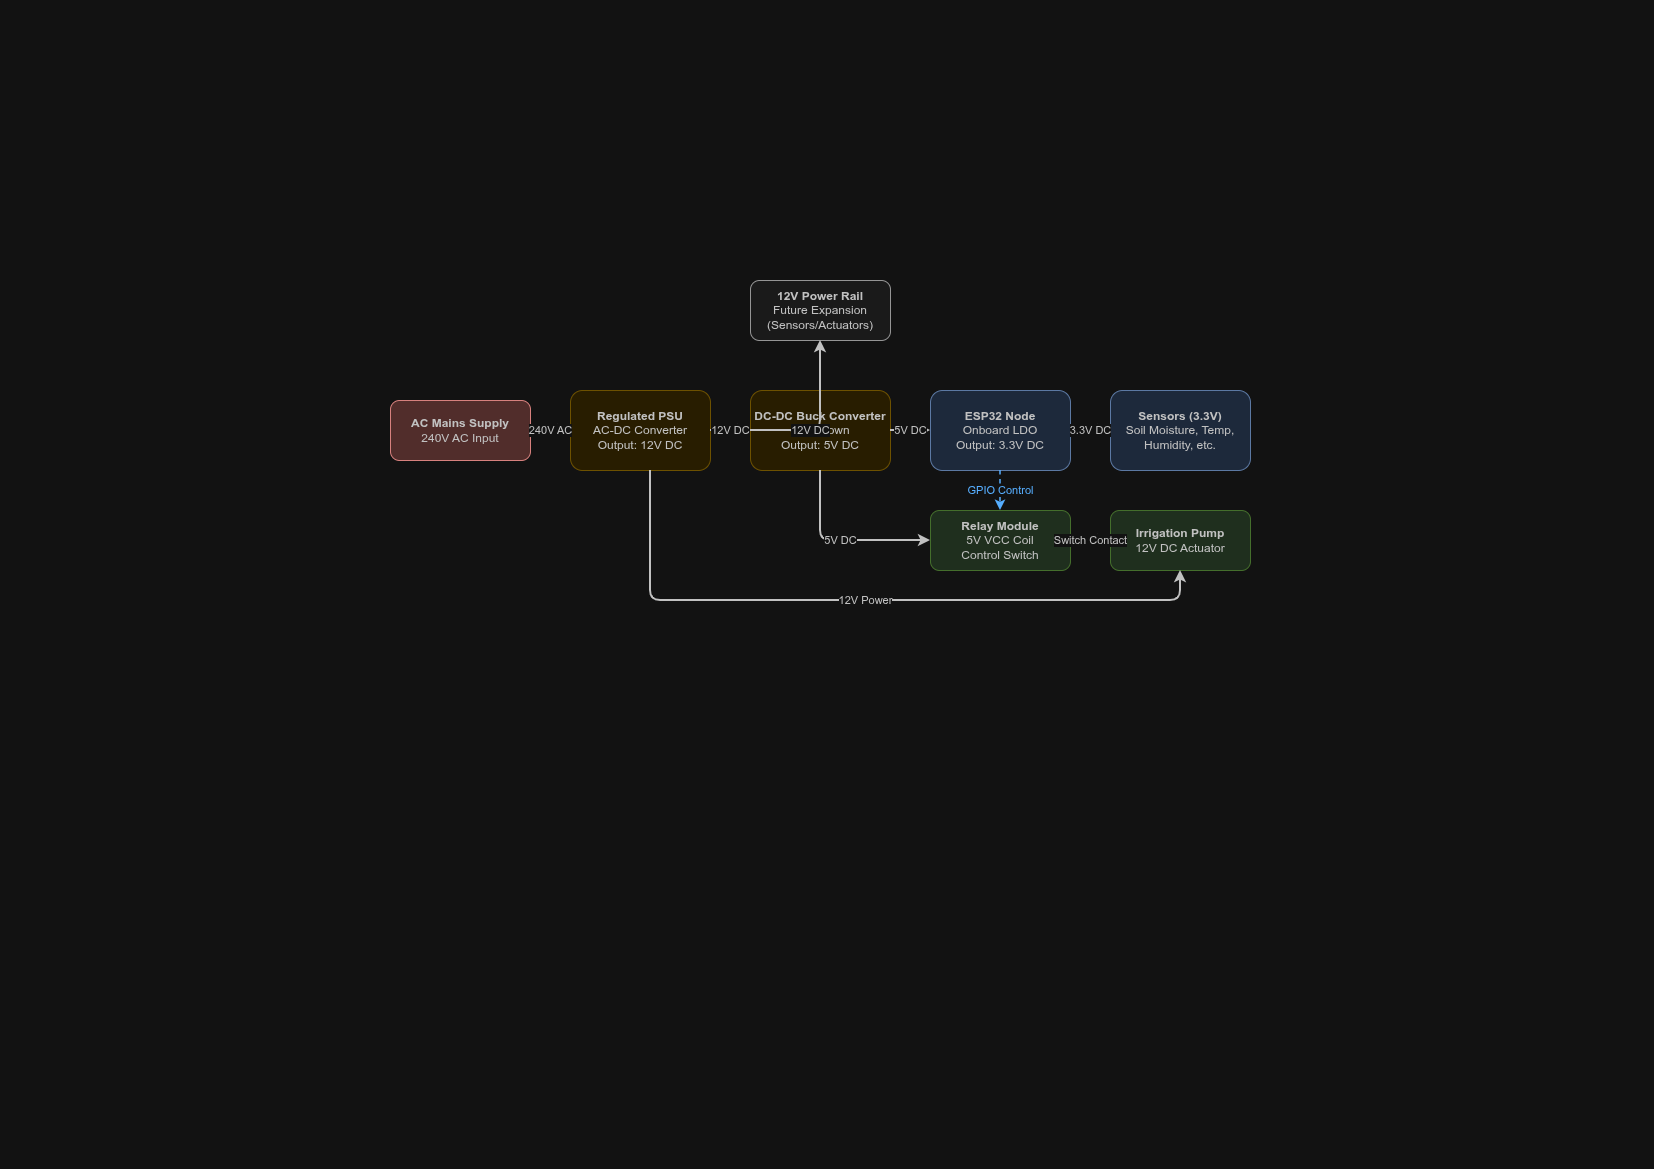

The diagram above was exported from draw.io. Its source (the exported page's mxGraphModel, read from the mxfile embedded in the PNG):
<mxGraphModel dx="1348" dy="759" grid="1" gridSize="10" guides="1" tooltips="1" connect="1" arrows="1" fold="1" page="1" pageScale="1" pageWidth="827" pageHeight="1169" math="0" shadow="0">
  <root>
    <mxCell id="0" />
    <mxCell id="1" parent="0" />
    <mxCell id="HVcknjTqiXdO3J-vIOWc-1" parent="1" style="rounded=1;whiteSpace=wrap;html=1;fillColor=#f8cecc;strokeColor=#b85450;fontColor=#333333;" value="&lt;b&gt;AC Mains Supply&lt;/b&gt;&lt;br&gt;240V AC Input" vertex="1">
      <mxGeometry height="60" width="140" x="390" y="400" as="geometry" />
    </mxCell>
    <mxCell id="HVcknjTqiXdO3J-vIOWc-2" parent="1" style="rounded=1;whiteSpace=wrap;html=1;fillColor=#fff2cc;strokeColor=#d6b656;fontColor=#333333;" value="&lt;b&gt;Regulated PSU&lt;/b&gt;&lt;br&gt;AC-DC Converter&lt;br&gt;Output: 12V DC" vertex="1">
      <mxGeometry height="80" width="140" x="570" y="390" as="geometry" />
    </mxCell>
    <mxCell id="HVcknjTqiXdO3J-vIOWc-3" parent="1" style="rounded=1;whiteSpace=wrap;html=1;fillColor=#f5f5f5;strokeColor=#666666;fontColor=#333333;" value="&lt;b&gt;12V Power Rail&lt;/b&gt;&lt;br&gt;Future Expansion&lt;br&gt;(Sensors/Actuators)" vertex="1">
      <mxGeometry height="60" width="140" x="750" y="280" as="geometry" />
    </mxCell>
    <mxCell id="HVcknjTqiXdO3J-vIOWc-4" parent="1" style="rounded=1;whiteSpace=wrap;html=1;fillColor=#fff2cc;strokeColor=#d6b656;fontColor=#333333;" value="&lt;b&gt;DC-DC Buck Converter&lt;/b&gt;&lt;br&gt;Step-Down&lt;br&gt;Output: 5V DC" vertex="1">
      <mxGeometry height="80" width="140" x="750" y="390" as="geometry" />
    </mxCell>
    <mxCell id="HVcknjTqiXdO3J-vIOWc-5" parent="1" style="rounded=1;whiteSpace=wrap;html=1;fillColor=#dae8fc;strokeColor=#6c8ebf;fontColor=#333333;" value="&lt;b&gt;ESP32 Node&lt;/b&gt;&lt;br&gt;Onboard LDO&lt;br&gt;Output: 3.3V DC" vertex="1">
      <mxGeometry height="80" width="140" x="930" y="390" as="geometry" />
    </mxCell>
    <mxCell id="HVcknjTqiXdO3J-vIOWc-6" parent="1" style="rounded=1;whiteSpace=wrap;html=1;fillColor=#d5e8d4;strokeColor=#82b366;fontColor=#333333;" value="&lt;b&gt;Relay Module&lt;/b&gt;&lt;br&gt;5V VCC Coil&lt;br&gt;Control Switch" vertex="1">
      <mxGeometry height="60" width="140" x="930" y="510" as="geometry" />
    </mxCell>
    <mxCell id="HVcknjTqiXdO3J-vIOWc-7" parent="1" style="rounded=1;whiteSpace=wrap;html=1;fillColor=#dae8fc;strokeColor=#6c8ebf;fontColor=#333333;" value="&lt;b&gt;Sensors (3.3V)&lt;/b&gt;&lt;br&gt;Soil Moisture, Temp,&lt;br&gt;Humidity, etc." vertex="1">
      <mxGeometry height="80" width="140" x="1110" y="390" as="geometry" />
    </mxCell>
    <mxCell id="HVcknjTqiXdO3J-vIOWc-8" parent="1" style="rounded=1;whiteSpace=wrap;html=1;fillColor=#d5e8d4;strokeColor=#82b366;fontColor=#333333;" value="&lt;b&gt;Irrigation Pump&lt;/b&gt;&lt;br&gt;12V DC Actuator" vertex="1">
      <mxGeometry height="60" width="140" x="1110" y="510" as="geometry" />
    </mxCell>
    <mxCell id="HVcknjTqiXdO3J-vIOWc-9" edge="1" parent="1" source="HVcknjTqiXdO3J-vIOWc-1" style="edgeStyle=orthogonalEdgeStyle;rounded=1;html=1;strokeWidth=2;strokeColor=#333333;fontColor=#333333;" target="HVcknjTqiXdO3J-vIOWc-2" value="240V AC">
      <mxGeometry relative="1" as="geometry" />
    </mxCell>
    <mxCell id="HVcknjTqiXdO3J-vIOWc-10" edge="1" parent="1" source="HVcknjTqiXdO3J-vIOWc-2" style="edgeStyle=orthogonalEdgeStyle;rounded=1;html=1;strokeWidth=2;strokeColor=#333333;fontColor=#333333;" target="HVcknjTqiXdO3J-vIOWc-3" value="12V DC">
      <mxGeometry relative="1" as="geometry" />
    </mxCell>
    <mxCell id="HVcknjTqiXdO3J-vIOWc-11" edge="1" parent="1" source="HVcknjTqiXdO3J-vIOWc-2" style="edgeStyle=orthogonalEdgeStyle;rounded=1;html=1;strokeWidth=2;strokeColor=#333333;fontColor=#333333;" target="HVcknjTqiXdO3J-vIOWc-4" value="12V DC">
      <mxGeometry relative="1" as="geometry" />
    </mxCell>
    <mxCell id="HVcknjTqiXdO3J-vIOWc-12" edge="1" parent="1" source="HVcknjTqiXdO3J-vIOWc-2" style="edgeStyle=orthogonalEdgeStyle;rounded=1;html=1;strokeWidth=2;strokeColor=#333333;fontColor=#333333;" target="HVcknjTqiXdO3J-vIOWc-8" value="12V Power">
      <mxGeometry relative="1" as="geometry">
        <Array as="points">
          <mxPoint x="650" y="600" />
          <mxPoint x="1180" y="600" />
        </Array>
        <mxPoint x="650" y="620" as="sourcePoint" />
      </mxGeometry>
    </mxCell>
    <mxCell id="HVcknjTqiXdO3J-vIOWc-13" edge="1" parent="1" source="HVcknjTqiXdO3J-vIOWc-4" style="edgeStyle=orthogonalEdgeStyle;rounded=1;html=1;strokeWidth=2;strokeColor=#333333;fontColor=#333333;" target="HVcknjTqiXdO3J-vIOWc-5" value="5V DC">
      <mxGeometry relative="1" as="geometry" />
    </mxCell>
    <mxCell id="HVcknjTqiXdO3J-vIOWc-14" edge="1" parent="1" source="HVcknjTqiXdO3J-vIOWc-4" style="edgeStyle=orthogonalEdgeStyle;rounded=1;html=1;strokeWidth=2;strokeColor=#333333;fontColor=#333333;" target="HVcknjTqiXdO3J-vIOWc-6" value="5V DC">
      <mxGeometry relative="1" as="geometry">
        <Array as="points">
          <mxPoint x="820" y="540" />
        </Array>
      </mxGeometry>
    </mxCell>
    <mxCell id="HVcknjTqiXdO3J-vIOWc-15" edge="1" parent="1" source="HVcknjTqiXdO3J-vIOWc-5" style="edgeStyle=orthogonalEdgeStyle;rounded=1;html=1;strokeWidth=2;strokeColor=#333333;fontColor=#333333;" target="HVcknjTqiXdO3J-vIOWc-7" value="3.3V DC">
      <mxGeometry relative="1" as="geometry" />
    </mxCell>
    <mxCell id="HVcknjTqiXdO3J-vIOWc-16" edge="1" parent="1" source="HVcknjTqiXdO3J-vIOWc-5" style="edgeStyle=orthogonalEdgeStyle;rounded=1;html=1;dashed=1;strokeWidth=1.5;strokeColor=#0066cc;fontColor=#0066cc;" target="HVcknjTqiXdO3J-vIOWc-6" value="GPIO Control">
      <mxGeometry relative="1" as="geometry" />
    </mxCell>
    <mxCell id="HVcknjTqiXdO3J-vIOWc-17" edge="1" parent="1" source="HVcknjTqiXdO3J-vIOWc-6" style="edgeStyle=orthogonalEdgeStyle;rounded=1;html=1;strokeWidth=2;strokeColor=#333333;fontColor=#333333;" target="HVcknjTqiXdO3J-vIOWc-8" value="Switch Contact">
      <mxGeometry relative="1" as="geometry" />
    </mxCell>
  </root>
</mxGraphModel>